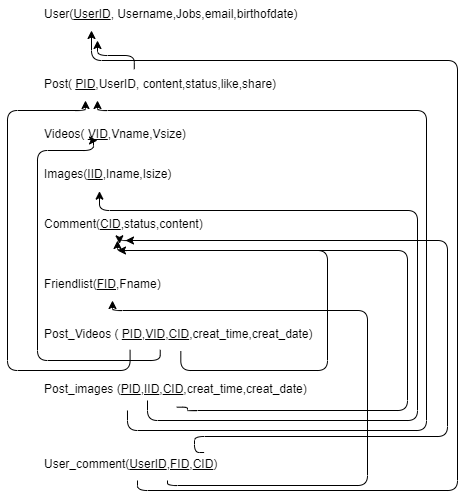

The diagram above was exported from draw.io. Its source (the exported page's mxGraphModel, read from the mxfile embedded in the PNG):
<mxGraphModel dx="766" dy="481" grid="1" gridSize="10" guides="1" tooltips="1" connect="1" arrows="1" fold="1" page="1" pageScale="1" pageWidth="850" pageHeight="1100" math="0" shadow="0">
  <root>
    <mxCell id="0" />
    <mxCell id="1" parent="0" />
    <mxCell id="L2tcUflf7QETAuSpsiXE-59" value="User(&lt;u&gt;UserID&lt;/u&gt;, Username,Jobs,email,birthofdate)" style="text;whiteSpace=wrap;html=1;" vertex="1" parent="1">
      <mxGeometry x="185" y="160" width="280" height="30" as="geometry" />
    </mxCell>
    <mxCell id="L2tcUflf7QETAuSpsiXE-60" value="Post_Videos ( &lt;u&gt;PID&lt;/u&gt;,&lt;u&gt;VID&lt;/u&gt;,&lt;u&gt;CID&lt;/u&gt;,creat_time,creat_date)" style="text;whiteSpace=wrap;html=1;" vertex="1" parent="1">
      <mxGeometry x="185" y="480" width="290" height="30" as="geometry" />
    </mxCell>
    <mxCell id="L2tcUflf7QETAuSpsiXE-61" value="Post_images (&lt;u&gt;PID&lt;/u&gt;,&lt;u&gt;IID&lt;/u&gt;,&lt;u&gt;CID&lt;/u&gt;,creat_time,creat_date)" style="text;whiteSpace=wrap;html=1;" vertex="1" parent="1">
      <mxGeometry x="185" y="535" width="290" height="30" as="geometry" />
    </mxCell>
    <mxCell id="L2tcUflf7QETAuSpsiXE-63" value="Videos( &lt;u&gt;VID&lt;/u&gt;,Vname,Vsize)" style="text;whiteSpace=wrap;html=1;" vertex="1" parent="1">
      <mxGeometry x="185" y="280" width="170" height="30" as="geometry" />
    </mxCell>
    <mxCell id="L2tcUflf7QETAuSpsiXE-64" value="Comment(&lt;u&gt;CID&lt;/u&gt;,status,content)" style="text;whiteSpace=wrap;html=1;" vertex="1" parent="1">
      <mxGeometry x="185" y="370" width="180" height="30" as="geometry" />
    </mxCell>
    <mxCell id="L2tcUflf7QETAuSpsiXE-68" value="Images(&lt;u&gt;IID&lt;/u&gt;,Iname,Isize)" style="text;whiteSpace=wrap;html=1;" vertex="1" parent="1">
      <mxGeometry x="185" y="320" width="150" height="30" as="geometry" />
    </mxCell>
    <mxCell id="L2tcUflf7QETAuSpsiXE-69" value="Post( &lt;u&gt;PID&lt;/u&gt;,UserID, content,status,like,share)&lt;br&gt;" style="text;whiteSpace=wrap;html=1;" vertex="1" parent="1">
      <mxGeometry x="185" y="230" width="260" height="40" as="geometry" />
    </mxCell>
    <mxCell id="L2tcUflf7QETAuSpsiXE-71" value="User_comment(&lt;u&gt;UserID&lt;/u&gt;,&lt;u&gt;FID&lt;/u&gt;,&lt;u&gt;CID&lt;/u&gt;)" style="text;whiteSpace=wrap;html=1;" vertex="1" parent="1">
      <mxGeometry x="185" y="610" width="200" height="30" as="geometry" />
    </mxCell>
    <mxCell id="L2tcUflf7QETAuSpsiXE-72" value="Friendlist(&lt;u&gt;FID&lt;/u&gt;,Fname)" style="text;whiteSpace=wrap;html=1;" vertex="1" parent="1">
      <mxGeometry x="185" y="430" width="140" height="30" as="geometry" />
    </mxCell>
    <mxCell id="L2tcUflf7QETAuSpsiXE-84" style="edgeStyle=orthogonalEdgeStyle;rounded=0;orthogonalLoop=1;jettySize=auto;html=1;exitX=0.5;exitY=1;exitDx=0;exitDy=0;entryX=0.461;entryY=1.022;entryDx=0;entryDy=0;entryPerimeter=0;" edge="1" parent="1" source="L2tcUflf7QETAuSpsiXE-64" target="L2tcUflf7QETAuSpsiXE-64">
      <mxGeometry relative="1" as="geometry" />
    </mxCell>
    <mxCell id="L2tcUflf7QETAuSpsiXE-85" value="" style="endArrow=classic;html=1;edgeStyle=orthogonalEdgeStyle;entryX=0.175;entryY=1;entryDx=0;entryDy=0;entryPerimeter=0;" edge="1" parent="1" source="L2tcUflf7QETAuSpsiXE-71" target="L2tcUflf7QETAuSpsiXE-59">
      <mxGeometry width="50" height="50" relative="1" as="geometry">
        <mxPoint x="390" y="440" as="sourcePoint" />
        <mxPoint x="440" y="390" as="targetPoint" />
        <Array as="points">
          <mxPoint x="280" y="650" />
          <mxPoint x="600" y="650" />
          <mxPoint x="600" y="220" />
        </Array>
      </mxGeometry>
    </mxCell>
    <mxCell id="L2tcUflf7QETAuSpsiXE-88" style="edgeStyle=elbowEdgeStyle;rounded=0;orthogonalLoop=1;jettySize=auto;elbow=vertical;html=1;exitX=0.5;exitY=1;exitDx=0;exitDy=0;" edge="1" parent="1" source="L2tcUflf7QETAuSpsiXE-72" target="L2tcUflf7QETAuSpsiXE-72">
      <mxGeometry relative="1" as="geometry" />
    </mxCell>
    <mxCell id="L2tcUflf7QETAuSpsiXE-89" value="" style="endArrow=classic;html=1;edgeStyle=orthogonalEdgeStyle;entryX=0.5;entryY=1;entryDx=0;entryDy=0;" edge="1" parent="1" source="L2tcUflf7QETAuSpsiXE-71" target="L2tcUflf7QETAuSpsiXE-72">
      <mxGeometry width="50" height="50" relative="1" as="geometry">
        <mxPoint x="365" y="650" as="sourcePoint" />
        <mxPoint x="295" y="480" as="targetPoint" />
        <Array as="points">
          <mxPoint x="310" y="645" />
          <mxPoint x="510" y="645" />
          <mxPoint x="510" y="470" />
          <mxPoint x="255" y="470" />
        </Array>
      </mxGeometry>
    </mxCell>
    <mxCell id="L2tcUflf7QETAuSpsiXE-90" value="" style="endArrow=classic;html=1;edgeStyle=orthogonalEdgeStyle;entryX=0.428;entryY=1.111;entryDx=0;entryDy=0;entryPerimeter=0;exitX=0.808;exitY=0.067;exitDx=0;exitDy=0;exitPerimeter=0;" edge="1" parent="1" source="L2tcUflf7QETAuSpsiXE-71" target="L2tcUflf7QETAuSpsiXE-64">
      <mxGeometry width="50" height="50" relative="1" as="geometry">
        <mxPoint x="341" y="596" as="sourcePoint" />
        <mxPoint x="440" y="490" as="targetPoint" />
        <Array as="points">
          <mxPoint x="337" y="596" />
          <mxPoint x="590" y="596" />
          <mxPoint x="590" y="400" />
          <mxPoint x="262" y="400" />
        </Array>
      </mxGeometry>
    </mxCell>
    <mxCell id="L2tcUflf7QETAuSpsiXE-91" value="" style="endArrow=classic;html=1;edgeStyle=orthogonalEdgeStyle;exitX=0.293;exitY=1.167;exitDx=0;exitDy=0;exitPerimeter=0;" edge="1" parent="1" source="L2tcUflf7QETAuSpsiXE-61">
      <mxGeometry width="50" height="50" relative="1" as="geometry">
        <mxPoint x="279" y="580" as="sourcePoint" />
        <mxPoint x="240" y="260" as="targetPoint" />
        <Array as="points">
          <mxPoint x="270" y="590" />
          <mxPoint x="569" y="590" />
          <mxPoint x="569" y="270" />
          <mxPoint x="240" y="270" />
        </Array>
      </mxGeometry>
    </mxCell>
    <mxCell id="L2tcUflf7QETAuSpsiXE-92" value="" style="endArrow=classic;html=1;edgeStyle=orthogonalEdgeStyle;entryX=0.38;entryY=1.022;entryDx=0;entryDy=0;entryPerimeter=0;" edge="1" parent="1" target="L2tcUflf7QETAuSpsiXE-68">
      <mxGeometry width="50" height="50" relative="1" as="geometry">
        <mxPoint x="290" y="560" as="sourcePoint" />
        <mxPoint x="240" y="360" as="targetPoint" />
        <Array as="points">
          <mxPoint x="290" y="580" />
          <mxPoint x="560" y="580" />
          <mxPoint x="560" y="370" />
          <mxPoint x="242" y="370" />
        </Array>
      </mxGeometry>
    </mxCell>
    <mxCell id="L2tcUflf7QETAuSpsiXE-93" value="" style="endArrow=classic;html=1;edgeStyle=orthogonalEdgeStyle;exitX=0.463;exitY=1.056;exitDx=0;exitDy=0;exitPerimeter=0;" edge="1" parent="1" source="L2tcUflf7QETAuSpsiXE-61">
      <mxGeometry width="50" height="50" relative="1" as="geometry">
        <mxPoint x="320" y="570" as="sourcePoint" />
        <mxPoint x="260" y="400" as="targetPoint" />
        <Array as="points">
          <mxPoint x="330" y="567" />
          <mxPoint x="330" y="570" />
          <mxPoint x="550" y="570" />
          <mxPoint x="550" y="410" />
          <mxPoint x="260" y="410" />
        </Array>
      </mxGeometry>
    </mxCell>
    <mxCell id="L2tcUflf7QETAuSpsiXE-95" value="" style="endArrow=classic;html=1;edgeStyle=orthogonalEdgeStyle;exitX=0.302;exitY=0.978;exitDx=0;exitDy=0;exitPerimeter=0;" edge="1" parent="1" source="L2tcUflf7QETAuSpsiXE-60">
      <mxGeometry width="50" height="50" relative="1" as="geometry">
        <mxPoint x="270" y="520" as="sourcePoint" />
        <mxPoint x="228" y="260" as="targetPoint" />
        <Array as="points">
          <mxPoint x="273" y="530" />
          <mxPoint x="150" y="530" />
          <mxPoint x="150" y="270" />
          <mxPoint x="228" y="270" />
        </Array>
      </mxGeometry>
    </mxCell>
    <mxCell id="L2tcUflf7QETAuSpsiXE-96" value="" style="endArrow=classic;html=1;edgeStyle=orthogonalEdgeStyle;exitX=0.406;exitY=0.978;exitDx=0;exitDy=0;exitPerimeter=0;" edge="1" parent="1" source="L2tcUflf7QETAuSpsiXE-60">
      <mxGeometry width="50" height="50" relative="1" as="geometry">
        <mxPoint x="300" y="520" as="sourcePoint" />
        <mxPoint x="240" y="300" as="targetPoint" />
        <Array as="points">
          <mxPoint x="303" y="520" />
          <mxPoint x="180" y="520" />
          <mxPoint x="180" y="310" />
          <mxPoint x="236" y="310" />
        </Array>
      </mxGeometry>
    </mxCell>
    <mxCell id="L2tcUflf7QETAuSpsiXE-97" value="" style="endArrow=classic;html=1;edgeStyle=orthogonalEdgeStyle;exitX=0.477;exitY=1.022;exitDx=0;exitDy=0;exitPerimeter=0;" edge="1" parent="1" source="L2tcUflf7QETAuSpsiXE-60">
      <mxGeometry width="50" height="50" relative="1" as="geometry">
        <mxPoint x="320" y="520" as="sourcePoint" />
        <mxPoint x="260" y="410" as="targetPoint" />
        <Array as="points">
          <mxPoint x="323" y="530" />
          <mxPoint x="470" y="530" />
          <mxPoint x="470" y="410" />
        </Array>
      </mxGeometry>
    </mxCell>
    <mxCell id="L2tcUflf7QETAuSpsiXE-102" value="" style="endArrow=classic;html=1;edgeStyle=orthogonalEdgeStyle;exitX=0.353;exitY=-0.033;exitDx=0;exitDy=0;exitPerimeter=0;" edge="1" parent="1" source="L2tcUflf7QETAuSpsiXE-69">
      <mxGeometry width="50" height="50" relative="1" as="geometry">
        <mxPoint x="280" y="220" as="sourcePoint" />
        <mxPoint x="240" y="200" as="targetPoint" />
      </mxGeometry>
    </mxCell>
  </root>
</mxGraphModel>